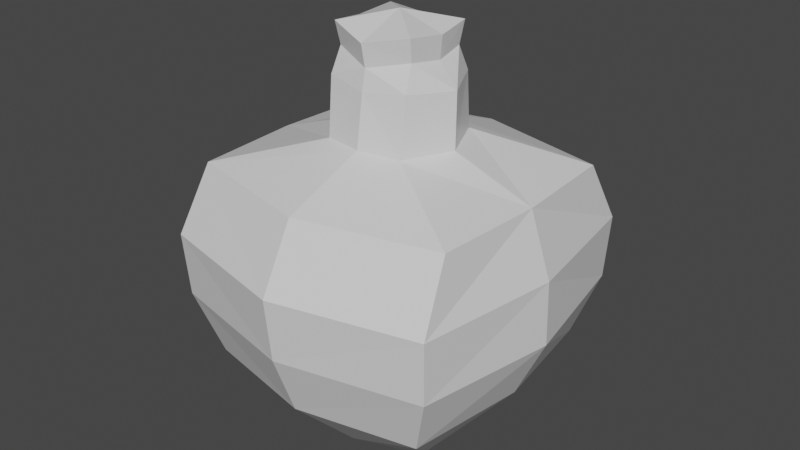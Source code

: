 # Source: potion.blend  (saved by Blender 2.91.10; exported with 4.5.12 LTS)
import bpy
from mathutils import Matrix  # noqa: F401  (used for matrix-valued properties, if any)

bpy.ops.wm.read_factory_settings(use_empty=True)
scene = bpy.context.scene
scene.name = 'Scene'

# ---- collections
col_collection = bpy.data.collections.new('Collection'); scene.collection.children.link(col_collection)

# ---- materials (node trees are filled in below, after node groups)
mat_material = bpy.data.materials.new('Material')
mat_material.alpha_threshold = 0.0
mat_material.use_transparent_shadow = False
mat_material.line_color = (0.0, 0.0, 0.0, 1.0)

# ---- material node trees
mat_material.use_nodes = True; mat_material.node_tree.nodes.clear()
_N = mat_material.node_tree.nodes; _L = mat_material.node_tree.links
n0 = _N.new('ShaderNodeOutputMaterial'); n0.name = 'Material Output'; n0.location = (300, 300)
n1 = _N.new('ShaderNodeBsdfPrincipled'); n1.name = 'Principled BSDF'; n1.location = (10, 300)
n1.distribution = 'GGX'
n1.subsurface_method = 'BURLEY'
n1.inputs[2].default_value = 0.4
n1.inputs[3].default_value = 1.45
n1.inputs[27].default_value = (0.0, 0.0, 0.0, 1.0)
n1.inputs[28].default_value = 1.0
_L.new(n1.outputs[0], n0.inputs[0])
n0.is_active_output = True

# ---- world
world_world = bpy.data.worlds.new('World'); scene.world = world_world
world_world.use_nodes = True; world_world.node_tree.nodes.clear()
_N = world_world.node_tree.nodes; _L = world_world.node_tree.links
n0 = _N.new('ShaderNodeOutputWorld'); n0.name = 'World Output'; n0.location = (300, 300)
n1 = _N.new('ShaderNodeBackground'); n1.name = 'Background'; n1.location = (10, 300)
n1.inputs[0].default_value = (0.05088, 0.05088, 0.05088, 1.0)
_L.new(n1.outputs[0], n0.inputs[0])
n0.is_active_output = True
world_world.color = (0.05088, 0.05088, 0.05088)
world_world.use_sun_shadow = False
world_world.sun_shadow_jitter_overblur = 0.0

# ---- meshes
me_cube = bpy.data.meshes.new('Cube')
me_cube.from_pydata([(1.633, 1.305, 2.029), (0.9315, 0.7439, -1.0), (0.0, 0.8425, -1.184), (0.0, 1.703, 2.029), (1.715, 0.0, 2.029), (1.006, 0.0, -1.0), (0.0, 0.0, -1.204), (0.0, 0.6865, 2.41), (0.4845, 0.5868, 2.391), (0.7428, 0.0, 2.381), (0.0, 0.5495, 3.261), (0.4722, 0.3878, 3.368), (0.5269, 0.0, 3.318), (0.0, 0.0, 3.491), (1.713, 1.708, 1.272), (1.679, 1.658, 0.5146), (1.425, 1.452, -0.2427), (0.0, 2.115, 1.272), (0.0, 2.036, 0.5146), (0.0, 1.755, -0.2427), (1.972, 0.0, 1.272), (1.99, 0.0, 0.5146), (1.633, 0.0, -0.2427), (0.0, 0.5986, 3.015), (0.5011, 0.5119, 3.075), (0.7499, 0.0, 3.037), (0.002173, 0.6025, 3.528), (0.4984, 0.4408, 3.636), (0.5531, 0.003852, 3.586), (-0.005064, 0.002129, 3.758)], [], [(17, 3, 0, 14), (14, 0, 4, 20), (2, 1, 5, 6), (4, 0, 8, 9), (0, 3, 7, 8), (13, 12, 28, 29), (24, 23, 10, 11), (25, 24, 11, 12), (1, 16, 22, 5), (16, 15, 21, 22), (15, 14, 20, 21), (2, 19, 16, 1), (19, 18, 15, 16), (18, 17, 14, 15), (9, 8, 24, 25), (8, 7, 23, 24), (27, 26, 29, 28), (12, 11, 27, 28), (10, 13, 29, 26), (11, 10, 26, 27)])
_uv = me_cube.uv_layers.new(name='UVMap')
_uv.uv.foreach_set('vector', [0.6647, 0.5839, 0.6823, 0.5839, 0.6823, 0.6191, 0.6647, 0.6191, 0.6647, 0.6191, 0.6823, 0.6191, 0.6823, 0.6543, 0.6647, 0.6543, 0.5766, 0.6191, 0.6118, 0.6191, 0.6118, 0.6543, 0.5766, 0.6543, 0.6823, 0.6543, 0.6823, 0.6191, 0.6823, 0.6191, 0.6823, 0.6543, 0.6823, 0.6191, 0.6823, 0.5839, 0.6823, 0.5839, 0.6823, 0.6191, 0.0, 0.0, 0.0, 0.0, 0.0, 0.0, 0.0, 0.0, 0.09215, 0.8867, 0.09215, 0.8517, 0.09215, 0.8517, 0.09215, 0.8867, 0.09215, 0.9218, 0.09215, 0.8867, 0.09215, 0.8867, 0.09215, 0.9218, 0.6118, 0.6191, 0.6295, 0.6191, 0.6295, 0.6543, 0.6118, 0.6543, 0.6295, 0.6191, 0.6471, 0.6191, 0.6471, 0.6543, 0.6295, 0.6543, 0.6471, 0.6191, 0.6647, 0.6191, 0.6647, 0.6543, 0.6471, 0.6543, 0.6118, 0.5839, 0.6295, 0.5839, 0.6295, 0.6191, 0.6118, 0.6191, 0.6295, 0.5839, 0.6471, 0.5839, 0.6471, 0.6191, 0.6295, 0.6191, 0.6471, 0.5839, 0.6647, 0.5839, 0.6647, 0.6191, 0.6471, 0.6191, 0.09215, 0.9218, 0.09215, 0.8867, 0.09215, 0.8867, 0.09215, 0.9218, 0.09215, 0.8867, 0.09215, 0.8517, 0.09215, 0.8517, 0.09215, 0.8867, 0.09215, 0.8867, 0.1272, 0.8867, 0.1272, 0.9218, 0.09215, 0.9218, 0.09215, 0.9218, 0.09215, 0.8867, 0.09215, 0.8867, 0.09215, 0.9218, 0.0, 0.0, 0.0, 0.0, 0.0, 0.0, 0.0, 0.0, 0.09215, 0.8867, 0.09215, 0.8517, 0.09215, 0.8517, 0.09215, 0.8867])
me_cube.materials.append(mat_material)
me_cube.use_remesh_preserve_volume = False
me_cube.use_remesh_preserve_attributes = False
me_cube.use_mirror_vertex_groups = False
me_cube.update()

# ---- objects
ob_potion = bpy.data.objects.new('Potion', me_cube)

# ---- transforms, parenting, visibility, modifiers, constraints
ob_potion.location = (0.0, 0.0, 0.0)
ob_potion.lock_rotations_4d = False
ob_potion.empty_display_type = 'ARROWS'
ob_potion.lineart.crease_threshold = 0.0
_m = ob_potion.modifiers.new('Mirror', 'MIRROR')
_m.use_axis = (True, True, False)
_m.merge_threshold = 0.01

# ---- collection membership
col_collection.objects.link(ob_potion)

# ---- scene / render settings (as saved in the file)
scene.frame_start = 1; scene.frame_end = 250; scene.frame_set(1)
scene.render.engine = 'BLENDER_EEVEE_NEXT'
scene.cycles.use_denoising = False
scene.cycles.samples = 128
scene.cycles.sampling_pattern = 'TABULATED_SOBOL'
scene.cycles.use_adaptive_sampling = False
scene.cycles.use_light_tree = False
scene.view_settings.view_transform = 'Filmic'
bpy.context.view_layer.update()

# ---- added for rendering (the .blend has no active camera and no usable light): camera, sun
cam_auto = bpy.data.cameras.new('AutoCamera')
cam_auto.lens = 50.0
cam_auto.sensor_width = 36.0
cam_auto.clip_end = 1000.0
ob_auto_camera = bpy.data.objects.new('AutoCamera', cam_auto)
scene.collection.objects.link(ob_auto_camera)
ob_auto_camera.location = (7.06816, -8.4818, 6.93163)
ob_auto_camera.rotation_euler = (1.09748, -7.21219e-08, 0.694738)
scene.camera = ob_auto_camera
light_auto_sun = bpy.data.lights.new('AutoSun', 'SUN')
light_auto_sun.energy = 3.0
light_auto_sun.angle = 0.0523599
ob_auto_sun = bpy.data.objects.new('AutoSun', light_auto_sun)
scene.collection.objects.link(ob_auto_sun)
ob_auto_sun.rotation_euler = (0.872665, 0.174533, 0.523599)
bpy.context.view_layer.update()
